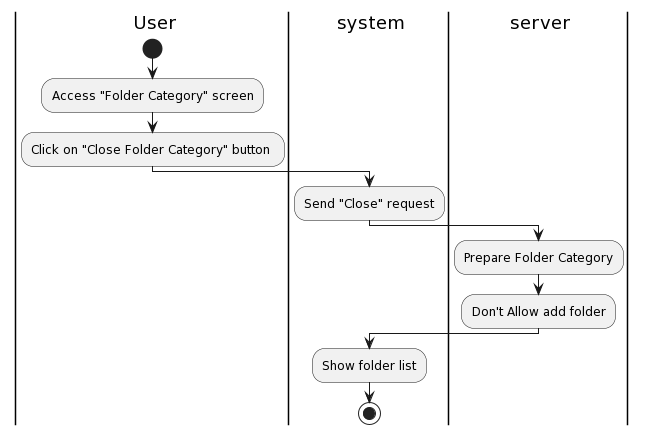

The diagram above was rendered by PlantUML. Its source (embedded in the PNG):
@startuml
|a| User
|sys| system
|ser| server
|a|
start
:Access "Folder Category" screen;
:Click on "Close Folder Category" button ;
|sys|
:Send "Close" request;
|ser|
:Prepare Folder Category;
:Don't Allow add folder;
|sys|
:Show folder list;

stop
@enduml